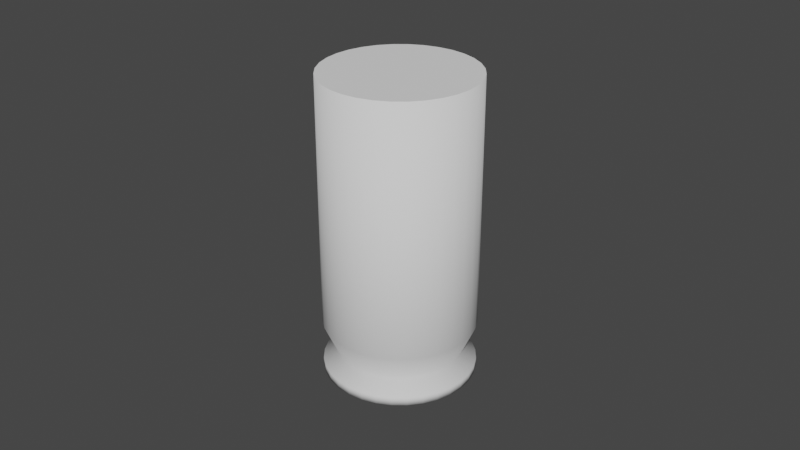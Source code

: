 # Source: Bullet_Casing.blend  (saved by Blender 2.91.10; exported with 4.5.12 LTS)
import bpy
from mathutils import Matrix  # noqa: F401  (used for matrix-valued properties, if any)

bpy.ops.wm.read_factory_settings(use_empty=True)
scene = bpy.context.scene
scene.name = 'Scene'

# ---- collections
col_collection = bpy.data.collections.new('Collection'); scene.collection.children.link(col_collection)

# ---- world
world_world = bpy.data.worlds.new('World'); scene.world = world_world
world_world.use_nodes = True; world_world.node_tree.nodes.clear()
_N = world_world.node_tree.nodes; _L = world_world.node_tree.links
n0 = _N.new('ShaderNodeOutputWorld'); n0.name = 'World Output'; n0.location = (300, 300)
n1 = _N.new('ShaderNodeBackground'); n1.name = 'Background'; n1.location = (10, 300)
n1.inputs[0].default_value = (0.05088, 0.05088, 0.05088, 1.0)
_L.new(n1.outputs[0], n0.inputs[0])
n0.is_active_output = True
world_world.color = (0.05088, 0.05088, 0.05088)
world_world.use_sun_shadow = False
world_world.sun_shadow_jitter_overblur = 0.0

# ---- meshes
me_cylinder = bpy.data.meshes.new('Cylinder')
me_cylinder.from_pydata([(0.0, 0.0236, -0.04725), (0.0, 0.0236, 0.04725), (0.004604, 0.02314, -0.04725), (0.004604, 0.02314, 0.04725), (0.00903, 0.0218, -0.04725), (0.00903, 0.0218, 0.04725), (0.01311, 0.01962, -0.04725), (0.01311, 0.01962, 0.04725), (0.01669, 0.01669, -0.04725), (0.01669, 0.01669, 0.04725), (0.01962, 0.01311, -0.04725), (0.01962, 0.01311, 0.04725), (0.0218, 0.00903, -0.04725), (0.0218, 0.00903, 0.04725), (0.02314, 0.004604, -0.04725), (0.02314, 0.004604, 0.04725), (0.0236, 1.782e-09, -0.04725), (0.0236, 1.782e-09, 0.04725), (0.02314, -0.004604, -0.04725), (0.02314, -0.004604, 0.04725), (0.0218, -0.00903, -0.04725), (0.0218, -0.00903, 0.04725), (0.01962, -0.01311, -0.04725), (0.01962, -0.01311, 0.04725), (0.01669, -0.01669, -0.04725), (0.01669, -0.01669, 0.04725), (0.01311, -0.01962, -0.04725), (0.01311, -0.01962, 0.04725), (0.00903, -0.0218, -0.04725), (0.00903, -0.0218, 0.04725), (0.004604, -0.02314, -0.04725), (0.004604, -0.02314, 0.04725), (-7.689e-09, -0.0236, -0.04725), (-7.689e-09, -0.0236, 0.04725), (-0.004604, -0.02314, -0.04725), (-0.004604, -0.02314, 0.04725), (-0.00903, -0.0218, -0.04725), (-0.00903, -0.0218, 0.04725), (-0.01311, -0.01962, -0.04725), (-0.01311, -0.01962, 0.04725), (-0.01669, -0.01669, -0.04725), (-0.01669, -0.01669, 0.04725), (-0.01962, -0.01311, -0.04725), (-0.01962, -0.01311, 0.04725), (-0.0218, -0.00903, -0.04725), (-0.0218, -0.00903, 0.04725), (-0.02314, -0.004604, -0.04725), (-0.02314, -0.004604, 0.04725), (-0.0236, 2.279e-08, -0.04725), (-0.0236, 2.279e-08, 0.04725), (-0.02314, 0.004604, -0.04725), (-0.02314, 0.004604, 0.04725), (-0.0218, 0.00903, -0.04725), (-0.0218, 0.00903, 0.04725), (-0.01962, 0.01311, -0.04725), (-0.01962, 0.01311, 0.04725), (-0.01669, 0.01669, -0.04725), (-0.01669, 0.01669, 0.04725), (-0.01311, 0.01962, -0.04725), (-0.01311, 0.01962, 0.04725), (-0.00903, 0.0218, -0.04725), (-0.00903, 0.0218, 0.04725), (-0.004604, 0.02314, -0.04725), (-0.004604, 0.02314, 0.04725), (0.0, 0.0236, -0.04474), (0.004604, 0.02314, -0.04474), (0.00903, 0.0218, -0.04474), (0.01311, 0.01962, -0.04474), (0.01669, 0.01669, -0.04474), (0.01962, 0.01311, -0.04474), (0.0218, 0.00903, -0.04474), (0.02314, 0.004604, -0.04474), (0.0236, 1.782e-09, -0.04474), (0.02314, -0.004604, -0.04474), (0.0218, -0.00903, -0.04474), (0.01962, -0.01311, -0.04474), (0.01669, -0.01669, -0.04474), (0.01311, -0.01962, -0.04474), (0.00903, -0.0218, -0.04474), (0.004604, -0.02314, -0.04474), (-7.689e-09, -0.0236, -0.04474), (-0.004604, -0.02314, -0.04474), (-0.00903, -0.0218, -0.04474), (-0.01311, -0.01962, -0.04474), (-0.01669, -0.01669, -0.04474), (-0.01962, -0.01311, -0.04474), (-0.0218, -0.00903, -0.04474), (-0.02314, -0.004604, -0.04474), (-0.0236, 2.279e-08, -0.04474), (-0.02314, 0.004604, -0.04474), (-0.0218, 0.00903, -0.04474), (-0.01962, 0.01311, -0.04474), (-0.01669, 0.01669, -0.04474), (-0.01311, 0.01962, -0.04474), (-0.00903, 0.0218, -0.04474), (-0.004604, 0.02314, -0.04474), (4.884e-10, 0.01948, -0.04064), (0.003801, 0.01911, -0.04064), (0.007456, 0.018, -0.04064), (0.01082, 0.0162, -0.04064), (0.01378, 0.01378, -0.04064), (0.0162, 0.01082, -0.04064), (0.018, 0.007456, -0.04064), (0.01911, 0.003801, -0.04064), (0.01948, 2.643e-09, -0.04064), (0.01911, -0.003801, -0.04064), (0.018, -0.007456, -0.04064), (0.0162, -0.01082, -0.04064), (0.01378, -0.01378, -0.04064), (0.01082, -0.0162, -0.04064), (0.007456, -0.018, -0.04064), (0.003801, -0.01911, -0.04064), (-5.86e-09, -0.01948, -0.04064), (-0.003801, -0.01911, -0.04064), (-0.007456, -0.018, -0.04064), (-0.01082, -0.0162, -0.04064), (-0.01378, -0.01378, -0.04064), (-0.0162, -0.01082, -0.04064), (-0.018, -0.007456, -0.04064), (-0.01911, -0.003801, -0.04064), (-0.01948, 1.999e-08, -0.04064), (-0.01911, 0.003801, -0.04064), (-0.018, 0.007456, -0.04064), (-0.0162, 0.01083, -0.04064), (-0.01378, 0.01378, -0.04064), (-0.01082, 0.0162, -0.04064), (-0.007456, 0.018, -0.04064), (-0.003801, 0.01911, -0.04064), (0.0, 0.0236, -0.03132), (0.004604, 0.02314, -0.03132), (0.00903, 0.0218, -0.03132), (0.01311, 0.01962, -0.03132), (0.01669, 0.01669, -0.03132), (0.01962, 0.01311, -0.03132), (0.0218, 0.00903, -0.03132), (0.02314, 0.004604, -0.03132), (0.0236, 1.782e-09, -0.03132), (0.02314, -0.004604, -0.03132), (0.0218, -0.00903, -0.03132), (0.01962, -0.01311, -0.03132), (0.01669, -0.01669, -0.03132), (0.01311, -0.01962, -0.03132), (0.00903, -0.0218, -0.03132), (0.004604, -0.02314, -0.03132), (-7.689e-09, -0.0236, -0.03132), (-0.004604, -0.02314, -0.03132), (-0.00903, -0.0218, -0.03132), (-0.01311, -0.01962, -0.03132), (-0.01669, -0.01669, -0.03132), (-0.01962, -0.01311, -0.03132), (-0.0218, -0.00903, -0.03132), (-0.02314, -0.004604, -0.03132), (-0.0236, 2.279e-08, -0.03132), (-0.02314, 0.004604, -0.03132), (-0.0218, 0.00903, -0.03132), (-0.01962, 0.01311, -0.03132), (-0.01669, 0.01669, -0.03132), (-0.01311, 0.01962, -0.03132), (-0.00903, 0.0218, -0.03132), (-0.004604, 0.02314, -0.03132)], [], [(128, 1, 3, 129), (129, 3, 5, 130), (130, 5, 7, 131), (131, 7, 9, 132), (132, 9, 11, 133), (133, 11, 13, 134), (134, 13, 15, 135), (135, 15, 17, 136), (136, 17, 19, 137), (137, 19, 21, 138), (138, 21, 23, 139), (139, 23, 25, 140), (140, 25, 27, 141), (141, 27, 29, 142), (142, 29, 31, 143), (143, 31, 33, 144), (144, 33, 35, 145), (145, 35, 37, 146), (146, 37, 39, 147), (147, 39, 41, 148), (148, 41, 43, 149), (149, 43, 45, 150), (150, 45, 47, 151), (151, 47, 49, 152), (152, 49, 51, 153), (153, 51, 53, 154), (154, 53, 55, 155), (155, 55, 57, 156), (156, 57, 59, 157), (157, 59, 61, 158), (3, 1, 63, 61, 59, 57, 55, 53, 51, 49, 47, 45, 43, 41, 39, 37, 35, 33, 31, 29, 27, 25, 23, 21, 19, 17, 15, 13, 11, 9, 7, 5), (158, 61, 63, 159), (159, 63, 1, 128), (0, 2, 4, 6, 8, 10, 12, 14, 16, 18, 20, 22, 24, 26, 28, 30, 32, 34, 36, 38, 40, 42, 44, 46, 48, 50, 52, 54, 56, 58, 60, 62), (62, 95, 64, 0), (60, 94, 95, 62), (58, 93, 94, 60), (56, 92, 93, 58), (54, 91, 92, 56), (52, 90, 91, 54), (50, 89, 90, 52), (48, 88, 89, 50), (46, 87, 88, 48), (44, 86, 87, 46), (42, 85, 86, 44), (40, 84, 85, 42), (38, 83, 84, 40), (36, 82, 83, 38), (34, 81, 82, 36), (32, 80, 81, 34), (30, 79, 80, 32), (28, 78, 79, 30), (26, 77, 78, 28), (24, 76, 77, 26), (22, 75, 76, 24), (20, 74, 75, 22), (18, 73, 74, 20), (16, 72, 73, 18), (14, 71, 72, 16), (12, 70, 71, 14), (10, 69, 70, 12), (8, 68, 69, 10), (6, 67, 68, 8), (4, 66, 67, 6), (2, 65, 66, 4), (0, 64, 65, 2), (95, 127, 96, 64), (94, 126, 127, 95), (93, 125, 126, 94), (92, 124, 125, 93), (91, 123, 124, 92), (90, 122, 123, 91), (89, 121, 122, 90), (88, 120, 121, 89), (87, 119, 120, 88), (86, 118, 119, 87), (85, 117, 118, 86), (84, 116, 117, 85), (83, 115, 116, 84), (82, 114, 115, 83), (81, 113, 114, 82), (80, 112, 113, 81), (79, 111, 112, 80), (78, 110, 111, 79), (77, 109, 110, 78), (76, 108, 109, 77), (75, 107, 108, 76), (74, 106, 107, 75), (73, 105, 106, 74), (72, 104, 105, 73), (71, 103, 104, 72), (70, 102, 103, 71), (69, 101, 102, 70), (68, 100, 101, 69), (67, 99, 100, 68), (66, 98, 99, 67), (65, 97, 98, 66), (64, 96, 97, 65), (127, 159, 128, 96), (126, 158, 159, 127), (125, 157, 158, 126), (124, 156, 157, 125), (123, 155, 156, 124), (122, 154, 155, 123), (121, 153, 154, 122), (120, 152, 153, 121), (119, 151, 152, 120), (118, 150, 151, 119), (117, 149, 150, 118), (116, 148, 149, 117), (115, 147, 148, 116), (114, 146, 147, 115), (113, 145, 146, 114), (112, 144, 145, 113), (111, 143, 144, 112), (110, 142, 143, 111), (109, 141, 142, 110), (108, 140, 141, 109), (107, 139, 140, 108), (106, 138, 139, 107), (105, 137, 138, 106), (104, 136, 137, 105), (103, 135, 136, 104), (102, 134, 135, 103), (101, 133, 134, 102), (100, 132, 133, 101), (99, 131, 132, 100), (98, 130, 131, 99), (97, 129, 130, 98), (96, 128, 129, 97)])
me_cylinder.polygons.foreach_set('use_smooth', [1, 1, 1, 1, 1, 1, 1, 1, 1, 1, 1, 1, 1, 1, 1, 1, 1, 1, 1, 1, 1, 1, 1, 1, 1, 1, 1, 1, 1, 1, 0, 1, 1, 0, 1, 1, 1, 1, 1, 1, 1, 1, 1, 1, 1, 1, 1, 1, 1, 1, 1, 1, 1, 1, 1, 1, 1, 1, 1, 1, 1, 1, 1, 1, 1, 1, 1, 1, 1, 1, 1, 1, 1, 1, 1, 1, 1, 1, 1, 1, 1, 1, 1, 1, 1, 1, 1, 1, 1, 1, 1, 1, 1, 1, 1, 1, 1, 1, 1, 1, 1, 1, 1, 1, 1, 1, 1, 1, 1, 1, 1, 1, 1, 1, 1, 1, 1, 1, 1, 1, 1, 1, 1, 1, 1, 1, 1, 1, 1, 1])
_uv = me_cylinder.uv_layers.new(name='UVMap')
_uv.uv.foreach_set('vector', [1.0, 0.6431, 1.0, 1.0, 0.9688, 1.0, 0.9688, 0.6431, 0.9688, 0.6431, 0.9688, 1.0, 0.9375, 1.0, 0.9375, 0.6431, 0.9375, 0.6431, 0.9375, 1.0, 0.9062, 1.0, 0.9062, 0.6431, 0.9062, 0.6431, 0.9062, 1.0, 0.875, 1.0, 0.875, 0.6431, 0.875, 0.6431, 0.875, 1.0, 0.8438, 1.0, 0.8438, 0.6431, 0.8438, 0.6431, 0.8438, 1.0, 0.8125, 1.0, 0.8125, 0.6431, 0.8125, 0.6431, 0.8125, 1.0, 0.7812, 1.0, 0.7812, 0.6431, 0.7812, 0.6431, 0.7812, 1.0, 0.75, 1.0, 0.75, 0.6431, 0.75, 0.6431, 0.75, 1.0, 0.7188, 1.0, 0.7188, 0.6431, 0.7188, 0.6431, 0.7188, 1.0, 0.6875, 1.0, 0.6875, 0.6431, 0.6875, 0.6431, 0.6875, 1.0, 0.6562, 1.0, 0.6562, 0.6431, 0.6562, 0.6431, 0.6562, 1.0, 0.625, 1.0, 0.625, 0.6431, 0.625, 0.6431, 0.625, 1.0, 0.5938, 1.0, 0.5938, 0.6431, 0.5938, 0.6431, 0.5938, 1.0, 0.5625, 1.0, 0.5625, 0.6431, 0.5625, 0.6431, 0.5625, 1.0, 0.5312, 1.0, 0.5312, 0.6431, 0.5312, 0.6431, 0.5312, 1.0, 0.5, 1.0, 0.5, 0.6431, 0.5, 0.6431, 0.5, 1.0, 0.4688, 1.0, 0.4688, 0.6431, 0.4688, 0.6431, 0.4688, 1.0, 0.4375, 1.0, 0.4375, 0.6431, 0.4375, 0.6431, 0.4375, 1.0, 0.4062, 1.0, 0.4062, 0.6431, 0.4062, 0.6431, 0.4062, 1.0, 0.375, 1.0, 0.375, 0.6431, 0.375, 0.6431, 0.375, 1.0, 0.3438, 1.0, 0.3438, 0.6431, 0.3438, 0.6431, 0.3438, 1.0, 0.3125, 1.0, 0.3125, 0.6431, 0.3125, 0.6431, 0.3125, 1.0, 0.2812, 1.0, 0.2812, 0.6431, 0.2812, 0.6431, 0.2812, 1.0, 0.25, 1.0, 0.25, 0.6431, 0.25, 0.6431, 0.25, 1.0, 0.2188, 1.0, 0.2188, 0.6431, 0.2188, 0.6431, 0.2188, 1.0, 0.1875, 1.0, 0.1875, 0.6431, 0.1875, 0.6431, 0.1875, 1.0, 0.1562, 1.0, 0.1562, 0.6431, 0.1562, 0.6431, 0.1562, 1.0, 0.125, 1.0, 0.125, 0.6431, 0.125, 0.6431, 0.125, 1.0, 0.09375, 1.0, 0.09375, 0.6431, 0.09375, 0.6431, 0.09375, 1.0, 0.0625, 1.0, 0.0625, 0.6431, 0.2968, 0.4854, 0.25, 0.49, 0.2032, 0.4854, 0.1582, 0.4717, 0.1167, 0.4496, 0.08029, 0.4197, 0.05045, 0.3833, 0.02827, 0.3418, 0.01461, 0.2968, 0.01, 0.25, 0.01461, 0.2032, 0.02827, 0.1582, 0.05045, 0.1167, 0.08029, 0.08029, 0.1167, 0.05045, 0.1582, 0.02827, 0.2032, 0.01461, 0.25, 0.01, 0.2968, 0.01461, 0.3418, 0.02827, 0.3833, 0.05045, 0.4197, 0.08029, 0.4496, 0.1167, 0.4717, 0.1582, 0.4854, 0.2032, 0.49, 0.25, 0.4854, 0.2968, 0.4717, 0.3418, 0.4496, 0.3833, 0.4197, 0.4197, 0.3833, 0.4496, 0.3418, 0.4717, 0.0625, 0.6431, 0.0625, 1.0, 0.03125, 1.0, 0.03125, 0.6431, 0.03125, 0.6431, 0.03125, 1.0, 0.0, 1.0, 0.0, 0.6431, 0.75, 0.49, 0.7968, 0.4854, 0.8418, 0.4717, 0.8833, 0.4496, 0.9197, 0.4197, 0.9496, 0.3833, 0.9717, 0.3418, 0.9854, 0.2968, 0.99, 0.25, 0.9854, 0.2032, 0.9717, 0.1582, 0.9496, 0.1167, 0.9197, 0.08029, 0.8833, 0.05045, 0.8418, 0.02827, 0.7968, 0.01461, 0.75, 0.01, 0.7032, 0.01461, 0.6582, 0.02827, 0.6167, 0.05045, 0.5803, 0.08029, 0.5504, 0.1167, 0.5283, 0.1582, 0.5146, 0.2032, 0.51, 0.25, 0.5146, 0.2968, 0.5283, 0.3418, 0.5504, 0.3833, 0.5803, 0.4197, 0.6167, 0.4496, 0.6582, 0.4717, 0.7032, 0.4854, 0.03125, 0.5, 0.03125, 0.5408, 0.0, 0.5408, 0.0, 0.5, 0.0625, 0.5, 0.0625, 0.5408, 0.03125, 0.5408, 0.03125, 0.5, 0.09375, 0.5, 0.09375, 0.5408, 0.0625, 0.5408, 0.0625, 0.5, 0.125, 0.5, 0.125, 0.5408, 0.09375, 0.5408, 0.09375, 0.5, 0.1562, 0.5, 0.1562, 0.5408, 0.125, 0.5408, 0.125, 0.5, 0.1875, 0.5, 0.1875, 0.5408, 0.1562, 0.5408, 0.1562, 0.5, 0.2188, 0.5, 0.2188, 0.5408, 0.1875, 0.5408, 0.1875, 0.5, 0.25, 0.5, 0.25, 0.5408, 0.2188, 0.5408, 0.2188, 0.5, 0.2812, 0.5, 0.2812, 0.5408, 0.25, 0.5408, 0.25, 0.5, 0.3125, 0.5, 0.3125, 0.5408, 0.2812, 0.5408, 0.2812, 0.5, 0.3438, 0.5, 0.3438, 0.5408, 0.3125, 0.5408, 0.3125, 0.5, 0.375, 0.5, 0.375, 0.5408, 0.3438, 0.5408, 0.3438, 0.5, 0.4062, 0.5, 0.4062, 0.5408, 0.375, 0.5408, 0.375, 0.5, 0.4375, 0.5, 0.4375, 0.5408, 0.4062, 0.5408, 0.4062, 0.5, 0.4688, 0.5, 0.4687, 0.5408, 0.4375, 0.5408, 0.4375, 0.5, 0.5, 0.5, 0.5, 0.5408, 0.4687, 0.5408, 0.4688, 0.5, 0.5312, 0.5, 0.5312, 0.5408, 0.5, 0.5408, 0.5, 0.5, 0.5625, 0.5, 0.5625, 0.5408, 0.5312, 0.5408, 0.5312, 0.5, 0.5938, 0.5, 0.5938, 0.5408, 0.5625, 0.5408, 0.5625, 0.5, 0.625, 0.5, 0.625, 0.5408, 0.5938, 0.5408, 0.5938, 0.5, 0.6562, 0.5, 0.6562, 0.5408, 0.625, 0.5408, 0.625, 0.5, 0.6875, 0.5, 0.6875, 0.5408, 0.6562, 0.5408, 0.6562, 0.5, 0.7188, 0.5, 0.7188, 0.5408, 0.6875, 0.5408, 0.6875, 0.5, 0.75, 0.5, 0.75, 0.5408, 0.7188, 0.5408, 0.7188, 0.5, 0.7812, 0.5, 0.7812, 0.5408, 0.75, 0.5408, 0.75, 0.5, 0.8125, 0.5, 0.8125, 0.5408, 0.7812, 0.5408, 0.7812, 0.5, 0.8438, 0.5, 0.8438, 0.5408, 0.8125, 0.5408, 0.8125, 0.5, 0.875, 0.5, 0.875, 0.5408, 0.8438, 0.5408, 0.8438, 0.5, 0.9062, 0.5, 0.9062, 0.5408, 0.875, 0.5408, 0.875, 0.5, 0.9375, 0.5, 0.9375, 0.5408, 0.9062, 0.5408, 0.9062, 0.5, 0.9688, 0.5, 0.9688, 0.5408, 0.9375, 0.5408, 0.9375, 0.5, 1.0, 0.5, 1.0, 0.5408, 0.9688, 0.5408, 0.9688, 0.5, 0.03125, 0.5408, 0.03125, 0.5817, 0.0, 0.5817, 0.0, 0.5408, 0.0625, 0.5408, 0.0625, 0.5817, 0.03125, 0.5817, 0.03125, 0.5408, 0.09375, 0.5408, 0.09375, 0.5817, 0.0625, 0.5817, 0.0625, 0.5408, 0.125, 0.5408, 0.125, 0.5817, 0.09375, 0.5817, 0.09375, 0.5408, 0.1562, 0.5408, 0.1562, 0.5817, 0.125, 0.5817, 0.125, 0.5408, 0.1875, 0.5408, 0.1875, 0.5817, 0.1562, 0.5817, 0.1562, 0.5408, 0.2188, 0.5408, 0.2188, 0.5817, 0.1875, 0.5817, 0.1875, 0.5408, 0.25, 0.5408, 0.25, 0.5817, 0.2188, 0.5817, 0.2188, 0.5408, 0.2812, 0.5408, 0.2812, 0.5817, 0.25, 0.5817, 0.25, 0.5408, 0.3125, 0.5408, 0.3125, 0.5817, 0.2812, 0.5817, 0.2812, 0.5408, 0.3438, 0.5408, 0.3438, 0.5817, 0.3125, 0.5817, 0.3125, 0.5408, 0.375, 0.5408, 0.375, 0.5817, 0.3438, 0.5817, 0.3438, 0.5408, 0.4062, 0.5408, 0.4062, 0.5817, 0.375, 0.5817, 0.375, 0.5408, 0.4375, 0.5408, 0.4375, 0.5817, 0.4062, 0.5817, 0.4062, 0.5408, 0.4687, 0.5408, 0.4688, 0.5817, 0.4375, 0.5817, 0.4375, 0.5408, 0.5, 0.5408, 0.5, 0.5817, 0.4688, 0.5817, 0.4687, 0.5408, 0.5312, 0.5408, 0.5312, 0.5817, 0.5, 0.5817, 0.5, 0.5408, 0.5625, 0.5408, 0.5625, 0.5817, 0.5312, 0.5817, 0.5312, 0.5408, 0.5938, 0.5408, 0.5938, 0.5817, 0.5625, 0.5817, 0.5625, 0.5408, 0.625, 0.5408, 0.625, 0.5817, 0.5938, 0.5817, 0.5938, 0.5408, 0.6562, 0.5408, 0.6562, 0.5817, 0.625, 0.5817, 0.625, 0.5408, 0.6875, 0.5408, 0.6875, 0.5817, 0.6562, 0.5817, 0.6562, 0.5408, 0.7188, 0.5408, 0.7188, 0.5817, 0.6875, 0.5817, 0.6875, 0.5408, 0.75, 0.5408, 0.75, 0.5817, 0.7188, 0.5817, 0.7188, 0.5408, 0.7812, 0.5408, 0.7812, 0.5817, 0.75, 0.5817, 0.75, 0.5408, 0.8125, 0.5408, 0.8125, 0.5817, 0.7812, 0.5817, 0.7812, 0.5408, 0.8438, 0.5408, 0.8438, 0.5817, 0.8125, 0.5817, 0.8125, 0.5408, 0.875, 0.5408, 0.875, 0.5817, 0.8438, 0.5817, 0.8438, 0.5408, 0.9062, 0.5408, 0.9062, 0.5817, 0.875, 0.5817, 0.875, 0.5408, 0.9375, 0.5408, 0.9375, 0.5817, 0.9062, 0.5817, 0.9062, 0.5408, 0.9688, 0.5408, 0.9688, 0.5817, 0.9375, 0.5817, 0.9375, 0.5408, 1.0, 0.5408, 1.0, 0.5817, 0.9688, 0.5817, 0.9688, 0.5408, 0.03125, 0.5817, 0.03125, 0.6431, 0.0, 0.6431, 0.0, 0.5817, 0.0625, 0.5817, 0.0625, 0.6431, 0.03125, 0.6431, 0.03125, 0.5817, 0.09375, 0.5817, 0.09375, 0.6431, 0.0625, 0.6431, 0.0625, 0.5817, 0.125, 0.5817, 0.125, 0.6431, 0.09375, 0.6431, 0.09375, 0.5817, 0.1562, 0.5817, 0.1562, 0.6431, 0.125, 0.6431, 0.125, 0.5817, 0.1875, 0.5817, 0.1875, 0.6431, 0.1562, 0.6431, 0.1562, 0.5817, 0.2188, 0.5817, 0.2188, 0.6431, 0.1875, 0.6431, 0.1875, 0.5817, 0.25, 0.5817, 0.25, 0.6431, 0.2188, 0.6431, 0.2188, 0.5817, 0.2812, 0.5817, 0.2812, 0.6431, 0.25, 0.6431, 0.25, 0.5817, 0.3125, 0.5817, 0.3125, 0.6431, 0.2812, 0.6431, 0.2812, 0.5817, 0.3438, 0.5817, 0.3438, 0.6431, 0.3125, 0.6431, 0.3125, 0.5817, 0.375, 0.5817, 0.375, 0.6431, 0.3438, 0.6431, 0.3438, 0.5817, 0.4062, 0.5817, 0.4062, 0.6431, 0.375, 0.6431, 0.375, 0.5817, 0.4375, 0.5817, 0.4375, 0.6431, 0.4062, 0.6431, 0.4062, 0.5817, 0.4688, 0.5817, 0.4688, 0.6431, 0.4375, 0.6431, 0.4375, 0.5817, 0.5, 0.5817, 0.5, 0.6431, 0.4688, 0.6431, 0.4688, 0.5817, 0.5312, 0.5817, 0.5312, 0.6431, 0.5, 0.6431, 0.5, 0.5817, 0.5625, 0.5817, 0.5625, 0.6431, 0.5312, 0.6431, 0.5312, 0.5817, 0.5938, 0.5817, 0.5938, 0.6431, 0.5625, 0.6431, 0.5625, 0.5817, 0.625, 0.5817, 0.625, 0.6431, 0.5938, 0.6431, 0.5938, 0.5817, 0.6562, 0.5817, 0.6562, 0.6431, 0.625, 0.6431, 0.625, 0.5817, 0.6875, 0.5817, 0.6875, 0.6431, 0.6562, 0.6431, 0.6562, 0.5817, 0.7188, 0.5817, 0.7188, 0.6431, 0.6875, 0.6431, 0.6875, 0.5817, 0.75, 0.5817, 0.75, 0.6431, 0.7188, 0.6431, 0.7188, 0.5817, 0.7812, 0.5817, 0.7812, 0.6431, 0.75, 0.6431, 0.75, 0.5817, 0.8125, 0.5817, 0.8125, 0.6431, 0.7812, 0.6431, 0.7812, 0.5817, 0.8438, 0.5817, 0.8438, 0.6431, 0.8125, 0.6431, 0.8125, 0.5817, 0.875, 0.5817, 0.875, 0.6431, 0.8438, 0.6431, 0.8438, 0.5817, 0.9062, 0.5817, 0.9062, 0.6431, 0.875, 0.6431, 0.875, 0.5817, 0.9375, 0.5817, 0.9375, 0.6431, 0.9062, 0.6431, 0.9062, 0.5817, 0.9688, 0.5817, 0.9688, 0.6431, 0.9375, 0.6431, 0.9375, 0.5817, 1.0, 0.5817, 1.0, 0.6431, 0.9688, 0.6431, 0.9688, 0.5817])
me_cylinder.use_remesh_fix_poles = True
me_cylinder.use_remesh_preserve_attributes = False
me_cylinder.use_mirror_vertex_groups = False
me_cylinder.update()

# ---- objects
ob_cylinder = bpy.data.objects.new('Cylinder', me_cylinder)

# ---- transforms, parenting, visibility, modifiers, constraints
ob_cylinder.location = (0.0, 0.0, 0.0)
ob_cylinder.lineart.crease_threshold = 0.0

# ---- collection membership
col_collection.objects.link(ob_cylinder)

# ---- scene / render settings (as saved in the file)
scene.frame_start = 1; scene.frame_end = 250; scene.frame_set(1)
scene.render.engine = 'BLENDER_EEVEE_NEXT'
scene.cycles.use_denoising = False
scene.cycles.samples = 128
scene.cycles.sampling_pattern = 'TABULATED_SOBOL'
scene.cycles.use_adaptive_sampling = False
scene.cycles.use_light_tree = False
scene.view_settings.view_transform = 'Filmic'
bpy.context.view_layer.update()

# ---- added for rendering (the .blend has no active camera and no usable light): camera, sun
cam_auto = bpy.data.cameras.new('AutoCamera')
cam_auto.lens = 50.0
cam_auto.sensor_width = 36.0
cam_auto.clip_end = 1000.0
ob_auto_camera = bpy.data.objects.new('AutoCamera', cam_auto)
scene.collection.objects.link(ob_auto_camera)
ob_auto_camera.location = (0.185045, -0.222054, 0.148036)
ob_auto_camera.rotation_euler = (1.09748, -7.21219e-08, 0.694738)
scene.camera = ob_auto_camera
light_auto_sun = bpy.data.lights.new('AutoSun', 'SUN')
light_auto_sun.energy = 3.0
light_auto_sun.angle = 0.0523599
ob_auto_sun = bpy.data.objects.new('AutoSun', light_auto_sun)
scene.collection.objects.link(ob_auto_sun)
ob_auto_sun.rotation_euler = (0.872665, 0.174533, 0.523599)
bpy.context.view_layer.update()

